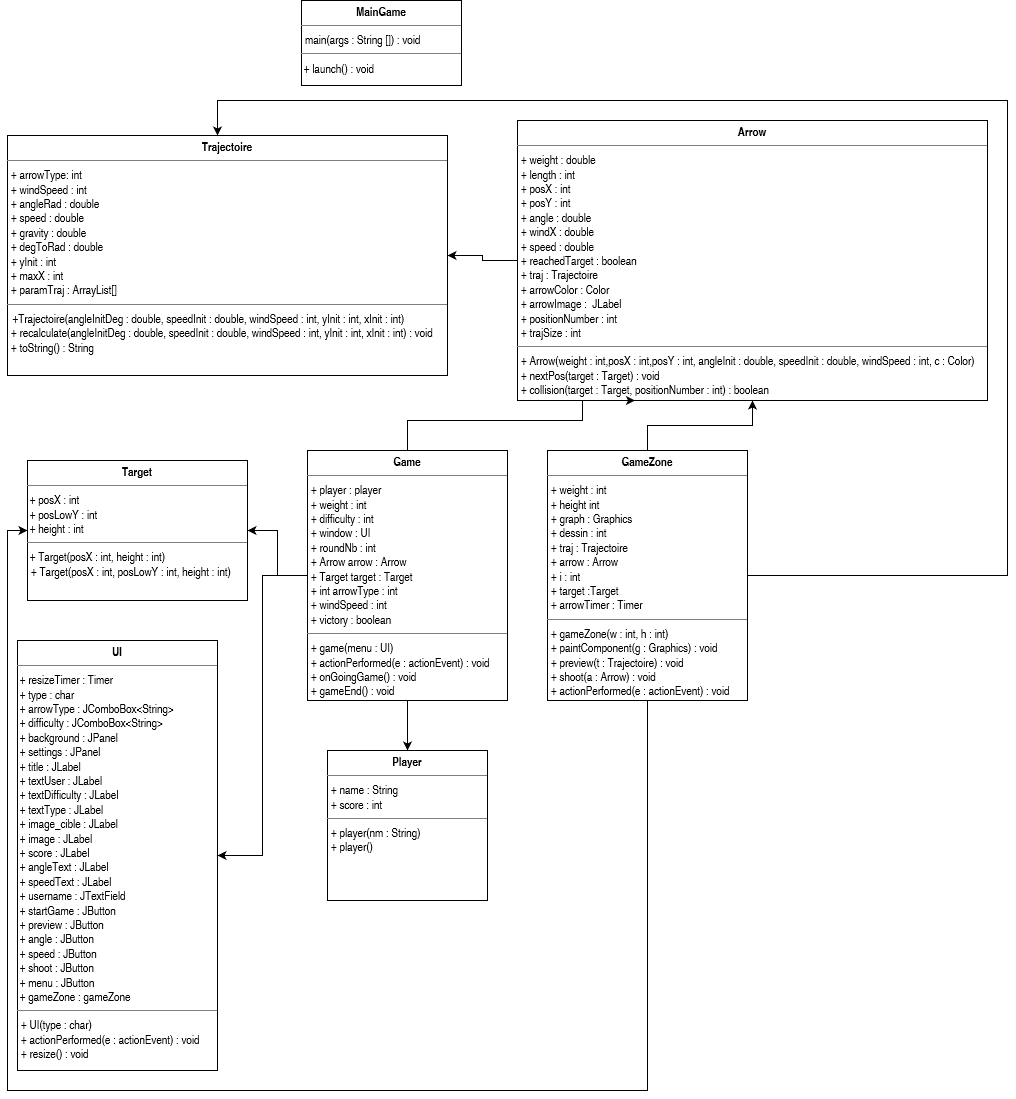

The diagram above was exported from draw.io. Its source (the exported page's mxGraphModel, read from the mxfile embedded in the PNG):
<mxGraphModel dx="1022" dy="418" grid="1" gridSize="10" guides="1" tooltips="1" connect="1" arrows="1" fold="1" page="1" pageScale="1" pageWidth="827" pageHeight="1169" math="0" shadow="0">
  <root>
    <mxCell id="WIyWlLk6GJQsqaUBKTNV-0" />
    <mxCell id="WIyWlLk6GJQsqaUBKTNV-1" parent="WIyWlLk6GJQsqaUBKTNV-0" />
    <mxCell id="QE9-4QYX81WWo-emGNqr-13" value="" style="edgeStyle=orthogonalEdgeStyle;rounded=0;orthogonalLoop=1;jettySize=auto;html=1;" parent="WIyWlLk6GJQsqaUBKTNV-1" edge="1">
      <mxGeometry relative="1" as="geometry">
        <mxPoint x="340" y="299.0000000000001" as="targetPoint" />
      </mxGeometry>
    </mxCell>
    <mxCell id="EE84PrnaqUlStzzkm9c9-23" style="edgeStyle=orthogonalEdgeStyle;rounded=0;orthogonalLoop=1;jettySize=auto;html=1;entryX=1;entryY=0.5;entryDx=0;entryDy=0;" edge="1" parent="WIyWlLk6GJQsqaUBKTNV-1" source="xY_RR0f7tZfuk5JqQ_4p-13" target="EE84PrnaqUlStzzkm9c9-4">
      <mxGeometry relative="1" as="geometry" />
    </mxCell>
    <mxCell id="xY_RR0f7tZfuk5JqQ_4p-13" value="&lt;p style=&quot;margin: 0px ; margin-top: 4px ; text-align: center&quot;&gt;&lt;b&gt;Arrow&lt;/b&gt;&lt;br&gt;&lt;/p&gt;&lt;hr size=&quot;1&quot;&gt;&lt;p style=&quot;margin: 0px ; margin-left: 4px&quot;&gt;+ weight : double&lt;/p&gt;&lt;p style=&quot;margin: 0px ; margin-left: 4px&quot;&gt;+ length : int&lt;/p&gt;&lt;p style=&quot;margin: 0px ; margin-left: 4px&quot;&gt;+ posX : int&lt;/p&gt;&lt;p style=&quot;margin: 0px ; margin-left: 4px&quot;&gt;+ posY : int&lt;br&gt;&lt;/p&gt;&lt;p style=&quot;margin: 0px ; margin-left: 4px&quot;&gt;+ angle : double&lt;/p&gt;&lt;p style=&quot;margin: 0px ; margin-left: 4px&quot;&gt;+ windX : double&lt;/p&gt;&lt;p style=&quot;margin: 0px ; margin-left: 4px&quot;&gt;+ speed : double&lt;/p&gt;&lt;p style=&quot;margin: 0px ; margin-left: 4px&quot;&gt;+ reachedTarget : boolean&lt;br&gt;+ traj : Trajectoire&lt;br&gt;+ arrowColor : Color&lt;br&gt;+ arrowImage :&amp;nbsp; JLabel&lt;br&gt;+ positionNumber : int&lt;br&gt;+ trajSize : int&lt;br&gt;&lt;/p&gt;&lt;hr size=&quot;1&quot;&gt;&lt;p style=&quot;margin: 0px ; margin-left: 4px&quot;&gt;+ Arrow(weight : int,posX : int,posY : int, angleInit : double, speedInit : double, windSpeed : int, c : Color)&lt;br&gt;&lt;/p&gt;&lt;p style=&quot;margin: 0px ; margin-left: 4px&quot;&gt;+ nextPos(target : Target) : void&lt;/p&gt;&lt;p style=&quot;margin: 0px ; margin-left: 4px&quot;&gt;+ collision(target : Target, positionNumber : int) : boolean&lt;/p&gt;" style="verticalAlign=top;align=left;overflow=fill;fontSize=12;fontFamily=Helvetica;html=1;" parent="WIyWlLk6GJQsqaUBKTNV-1" vertex="1">
      <mxGeometry x="550" y="180" width="470" height="280" as="geometry" />
    </mxCell>
    <mxCell id="xY_RR0f7tZfuk5JqQ_4p-18" value="&lt;p style=&quot;margin: 0px ; margin-top: 4px ; text-align: center&quot;&gt;&lt;b&gt;UI&lt;/b&gt;&lt;br&gt;&lt;/p&gt;&lt;hr size=&quot;1&quot;&gt;&lt;div&gt;&amp;nbsp;+ resizeTimer : Timer&lt;/div&gt;&lt;div&gt;&amp;nbsp;+ type : char &lt;/div&gt;&lt;div&gt;&amp;nbsp;+ arrowType : JComboBox&amp;lt;String&amp;gt;&lt;/div&gt;&lt;div&gt;&amp;nbsp;+ difficulty : JComboBox&amp;lt;String&amp;gt;&lt;br&gt;&amp;nbsp;+ background : JPanel&lt;/div&gt;&lt;div&gt;&amp;nbsp;+ settings : JPanel &lt;br&gt;&lt;/div&gt;&lt;div&gt;&amp;nbsp;+ title : JLabel&lt;br&gt;&amp;nbsp;+ textUser : JLabel&lt;/div&gt;&lt;div&gt;&amp;nbsp;+ textDifficulty : JLabel&lt;/div&gt;&lt;div&gt;&amp;nbsp;+ textType : JLabel&lt;/div&gt;&lt;div&gt;&amp;nbsp;+ image_cible : JLabel&lt;/div&gt;&lt;div&gt;&amp;nbsp;+ image : JLabel&lt;/div&gt;&lt;div&gt;&amp;nbsp;+ score : JLabel&lt;/div&gt;&lt;div&gt;&amp;nbsp;+ angleText : JLabel&lt;/div&gt;&lt;div&gt;&amp;nbsp;+ speedText : JLabel&lt;/div&gt;&lt;div&gt;&amp;nbsp;+ username : JTextField &lt;br&gt;&lt;/div&gt;&lt;div&gt;&amp;nbsp;+ startGame : JButton&lt;/div&gt;&lt;div&gt;&amp;nbsp;+ preview : JButton&lt;/div&gt;&lt;div&gt;&amp;nbsp;+ angle : JButton&lt;/div&gt;&lt;div&gt;&amp;nbsp;+ speed : JButton&lt;/div&gt;&lt;div&gt;&amp;nbsp;+ shoot : JButton&lt;/div&gt;&lt;div&gt;&amp;nbsp;+ menu : JButton&lt;br&gt;&amp;nbsp;+ gameZone : gameZone&lt;br&gt;&lt;/div&gt;&lt;hr size=&quot;1&quot;&gt;&lt;p style=&quot;margin: 0px ; margin-left: 4px&quot;&gt;+ UI(type : char)&lt;br&gt;&lt;/p&gt;&lt;p style=&quot;margin: 0px ; margin-left: 4px&quot;&gt;+ actionPerformed(e : actionEvent) : void&lt;/p&gt;&lt;p style=&quot;margin: 0px ; margin-left: 4px&quot;&gt;+ resize() : void&lt;br&gt;&lt;/p&gt;" style="verticalAlign=top;align=left;overflow=fill;fontSize=12;fontFamily=Helvetica;html=1;" parent="WIyWlLk6GJQsqaUBKTNV-1" vertex="1">
      <mxGeometry x="50" y="700" width="200" height="430" as="geometry" />
    </mxCell>
    <mxCell id="xY_RR0f7tZfuk5JqQ_4p-19" value="&lt;p style=&quot;margin: 0px ; margin-top: 4px ; text-align: center&quot;&gt;&lt;b&gt;Player&lt;/b&gt;&lt;br&gt;&lt;/p&gt;&lt;hr size=&quot;1&quot;&gt;&lt;p style=&quot;margin: 0px ; margin-left: 4px&quot;&gt;+ name : String&lt;/p&gt;&lt;p style=&quot;margin: 0px ; margin-left: 4px&quot;&gt;+ score : int&lt;/p&gt;&lt;hr size=&quot;1&quot;&gt;&lt;p style=&quot;margin: 0px ; margin-left: 4px&quot;&gt;+ player(nm : String)&lt;/p&gt;&lt;p style=&quot;margin: 0px ; margin-left: 4px&quot;&gt;+ player()&lt;br&gt;&lt;/p&gt;" style="verticalAlign=top;align=left;overflow=fill;fontSize=12;fontFamily=Helvetica;html=1;" parent="WIyWlLk6GJQsqaUBKTNV-1" vertex="1">
      <mxGeometry x="360" y="810" width="160" height="150" as="geometry" />
    </mxCell>
    <mxCell id="_tBLHRUoUFaQS5a1UbkK-2" style="edgeStyle=orthogonalEdgeStyle;rounded=0;orthogonalLoop=1;jettySize=auto;html=1;exitX=0.5;exitY=1;exitDx=0;exitDy=0;" parent="WIyWlLk6GJQsqaUBKTNV-1" edge="1">
      <mxGeometry relative="1" as="geometry">
        <mxPoint x="145" y="420" as="targetPoint" />
      </mxGeometry>
    </mxCell>
    <mxCell id="N0qLdLJCXeOoI6yXusYz-4" value="&lt;p style=&quot;margin: 0px ; margin-top: 4px ; text-align: center&quot;&gt;&lt;b&gt;Target&lt;/b&gt;&lt;br&gt;&lt;/p&gt;&lt;hr size=&quot;1&quot;&gt;&amp;nbsp;+ posX : int&lt;br&gt;&amp;nbsp;+ posLowY : int&lt;br&gt;&amp;nbsp;+ height : int&lt;br&gt;&lt;hr size=&quot;1&quot;&gt;&amp;nbsp;+ Target(posX : int, height : int)&lt;p style=&quot;margin: 0px ; margin-left: 4px&quot;&gt;+ Target(posX : int, posLowY : int, height : int) &lt;br&gt;&lt;/p&gt;" style="verticalAlign=top;align=left;overflow=fill;fontSize=12;fontFamily=Helvetica;html=1;" parent="WIyWlLk6GJQsqaUBKTNV-1" vertex="1">
      <mxGeometry x="60" y="520" width="220" height="140" as="geometry" />
    </mxCell>
    <mxCell id="EE84PrnaqUlStzzkm9c9-4" value="&lt;p style=&quot;margin: 0px ; margin-top: 4px ; text-align: center&quot;&gt;&lt;b&gt;Trajectoire&lt;/b&gt;&lt;br&gt;&lt;/p&gt;&lt;hr size=&quot;1&quot;&gt;&lt;p style=&quot;margin: 0px ; margin-left: 4px&quot;&gt;+ arrowType: int&lt;br&gt;&lt;/p&gt;&lt;p style=&quot;margin: 0px ; margin-left: 4px&quot;&gt;+ windSpeed : int&lt;/p&gt;&lt;p style=&quot;margin: 0px ; margin-left: 4px&quot;&gt;+ angleRad : double&lt;/p&gt;&lt;p style=&quot;margin: 0px ; margin-left: 4px&quot;&gt;+ speed : double&lt;/p&gt;&lt;p style=&quot;margin: 0px ; margin-left: 4px&quot;&gt;+ gravity : double&lt;/p&gt;&lt;p style=&quot;margin: 0px ; margin-left: 4px&quot;&gt;+ degToRad : double&lt;br&gt;&lt;/p&gt;&lt;p style=&quot;margin: 0px ; margin-left: 4px&quot;&gt;+ yInit : int&lt;/p&gt;&lt;p style=&quot;margin: 0px ; margin-left: 4px&quot;&gt;+ maxX : int&lt;/p&gt;&lt;p style=&quot;margin: 0px ; margin-left: 4px&quot;&gt;+ paramTraj : ArrayList[] &lt;/p&gt;&lt;hr size=&quot;1&quot;&gt;&amp;nbsp; +Trajectoire(angleInitDeg : double, speedInit : double, windSpeed : int, yInit : int, xInit : int)&lt;br&gt;&lt;p style=&quot;margin: 0px ; margin-left: 4px&quot;&gt;+ recalculate(angleInitDeg : double, speedInit : double, windSpeed : int, yInit : int, xInit : int) : void&lt;br&gt;&lt;/p&gt;&lt;p style=&quot;margin: 0px ; margin-left: 4px&quot;&gt;+ toString() : String&lt;br&gt;&lt;/p&gt;" style="verticalAlign=top;align=left;overflow=fill;fontSize=12;fontFamily=Helvetica;html=1;" vertex="1" parent="WIyWlLk6GJQsqaUBKTNV-1">
      <mxGeometry x="40" y="195" width="440" height="240" as="geometry" />
    </mxCell>
    <mxCell id="EE84PrnaqUlStzzkm9c9-5" value="&lt;p style=&quot;margin: 0px ; margin-top: 4px ; text-align: center&quot;&gt;&lt;b&gt;MainGame&lt;/b&gt;&lt;/p&gt;&lt;hr size=&quot;1&quot;&gt;&lt;p style=&quot;margin: 0px ; margin-left: 4px&quot;&gt;main(args : String []) : void &lt;br&gt;&lt;/p&gt;&lt;hr size=&quot;1&quot;&gt;&amp;nbsp;+ launch() : void" style="verticalAlign=top;align=left;overflow=fill;fontSize=12;fontFamily=Helvetica;html=1;" vertex="1" parent="WIyWlLk6GJQsqaUBKTNV-1">
      <mxGeometry x="334" y="60" width="160" height="85" as="geometry" />
    </mxCell>
    <mxCell id="EE84PrnaqUlStzzkm9c9-15" style="edgeStyle=orthogonalEdgeStyle;rounded=0;orthogonalLoop=1;jettySize=auto;html=1;entryX=0.5;entryY=0;entryDx=0;entryDy=0;" edge="1" parent="WIyWlLk6GJQsqaUBKTNV-1" source="EE84PrnaqUlStzzkm9c9-8" target="xY_RR0f7tZfuk5JqQ_4p-19">
      <mxGeometry relative="1" as="geometry" />
    </mxCell>
    <mxCell id="EE84PrnaqUlStzzkm9c9-18" style="edgeStyle=orthogonalEdgeStyle;rounded=0;orthogonalLoop=1;jettySize=auto;html=1;entryX=1;entryY=0.5;entryDx=0;entryDy=0;" edge="1" parent="WIyWlLk6GJQsqaUBKTNV-1" source="EE84PrnaqUlStzzkm9c9-8" target="N0qLdLJCXeOoI6yXusYz-4">
      <mxGeometry relative="1" as="geometry" />
    </mxCell>
    <mxCell id="EE84PrnaqUlStzzkm9c9-19" style="edgeStyle=orthogonalEdgeStyle;rounded=0;orthogonalLoop=1;jettySize=auto;html=1;entryX=1;entryY=0.5;entryDx=0;entryDy=0;" edge="1" parent="WIyWlLk6GJQsqaUBKTNV-1" source="EE84PrnaqUlStzzkm9c9-8" target="xY_RR0f7tZfuk5JqQ_4p-18">
      <mxGeometry relative="1" as="geometry" />
    </mxCell>
    <mxCell id="EE84PrnaqUlStzzkm9c9-28" style="edgeStyle=orthogonalEdgeStyle;rounded=0;orthogonalLoop=1;jettySize=auto;html=1;entryX=0.25;entryY=1;entryDx=0;entryDy=0;" edge="1" parent="WIyWlLk6GJQsqaUBKTNV-1" source="EE84PrnaqUlStzzkm9c9-8" target="xY_RR0f7tZfuk5JqQ_4p-13">
      <mxGeometry relative="1" as="geometry">
        <Array as="points">
          <mxPoint x="440" y="480" />
          <mxPoint x="615" y="480" />
        </Array>
      </mxGeometry>
    </mxCell>
    <mxCell id="EE84PrnaqUlStzzkm9c9-8" value="&lt;p style=&quot;margin: 0px ; margin-top: 4px ; text-align: center&quot;&gt;&lt;b&gt;Game&lt;/b&gt;&lt;br&gt;&lt;/p&gt;&lt;hr size=&quot;1&quot;&gt;&lt;p style=&quot;margin: 0px ; margin-left: 4px&quot;&gt;+ player : player&lt;br&gt;+ weight : int&lt;br&gt;+ difficulty : int&lt;/p&gt;&lt;p style=&quot;margin: 0px ; margin-left: 4px&quot;&gt;+ window : UI &lt;br&gt;&lt;/p&gt;&lt;p style=&quot;margin: 0px ; margin-left: 4px&quot;&gt;+ roundNb : int&lt;br&gt;+ Arrow arrow : Arrow&lt;br&gt;+ Target target : Target&lt;br&gt;+ int arrowType : int&lt;br&gt;+ windSpeed : int&lt;/p&gt;&lt;p style=&quot;margin: 0px ; margin-left: 4px&quot;&gt;+ victory : boolean&lt;br&gt;&lt;/p&gt;&lt;hr size=&quot;1&quot;&gt;&lt;p style=&quot;margin: 0px ; margin-left: 4px&quot;&gt;+ game(menu : UI)&lt;br&gt;&lt;/p&gt;&lt;p style=&quot;margin: 0px ; margin-left: 4px&quot;&gt;+ actionPerformed(e : actionEvent) : void&lt;/p&gt;&lt;p style=&quot;margin: 0px ; margin-left: 4px&quot;&gt;+ onGoingGame() : void&lt;/p&gt;&lt;p style=&quot;margin: 0px ; margin-left: 4px&quot;&gt;+ gameEnd() : void&lt;br&gt;&lt;/p&gt;" style="verticalAlign=top;align=left;overflow=fill;fontSize=12;fontFamily=Helvetica;html=1;" vertex="1" parent="WIyWlLk6GJQsqaUBKTNV-1">
      <mxGeometry x="340" y="510" width="200" height="250" as="geometry" />
    </mxCell>
    <mxCell id="EE84PrnaqUlStzzkm9c9-25" style="edgeStyle=orthogonalEdgeStyle;rounded=0;orthogonalLoop=1;jettySize=auto;html=1;entryX=0.5;entryY=1;entryDx=0;entryDy=0;" edge="1" parent="WIyWlLk6GJQsqaUBKTNV-1" source="EE84PrnaqUlStzzkm9c9-9" target="xY_RR0f7tZfuk5JqQ_4p-13">
      <mxGeometry relative="1" as="geometry" />
    </mxCell>
    <mxCell id="EE84PrnaqUlStzzkm9c9-29" style="edgeStyle=orthogonalEdgeStyle;rounded=0;orthogonalLoop=1;jettySize=auto;html=1;" edge="1" parent="WIyWlLk6GJQsqaUBKTNV-1" source="EE84PrnaqUlStzzkm9c9-9">
      <mxGeometry relative="1" as="geometry">
        <mxPoint x="250" y="195" as="targetPoint" />
        <Array as="points">
          <mxPoint x="1040" y="635" />
          <mxPoint x="1040" y="160" />
          <mxPoint x="250" y="160" />
        </Array>
      </mxGeometry>
    </mxCell>
    <mxCell id="EE84PrnaqUlStzzkm9c9-30" style="edgeStyle=orthogonalEdgeStyle;rounded=0;orthogonalLoop=1;jettySize=auto;html=1;entryX=0;entryY=0.5;entryDx=0;entryDy=0;" edge="1" parent="WIyWlLk6GJQsqaUBKTNV-1" source="EE84PrnaqUlStzzkm9c9-9" target="N0qLdLJCXeOoI6yXusYz-4">
      <mxGeometry relative="1" as="geometry">
        <Array as="points">
          <mxPoint x="680" y="1150" />
          <mxPoint x="40" y="1150" />
          <mxPoint x="40" y="590" />
        </Array>
      </mxGeometry>
    </mxCell>
    <mxCell id="EE84PrnaqUlStzzkm9c9-9" value="&lt;p style=&quot;margin: 0px ; margin-top: 4px ; text-align: center&quot;&gt;&lt;b&gt;GameZone&lt;/b&gt;&lt;br&gt;&lt;/p&gt;&lt;hr size=&quot;1&quot;&gt;&lt;p style=&quot;margin: 0px ; margin-left: 4px&quot;&gt;+ weight : int&lt;/p&gt;&lt;p style=&quot;margin: 0px ; margin-left: 4px&quot;&gt;+ height int&lt;br&gt;+ graph : Graphics&lt;br&gt;+ dessin : int&lt;br&gt;+ traj : Trajectoire&lt;br&gt;+ arrow : Arrow&lt;br&gt;+ i : int&lt;br&gt;+ target :Target&lt;br&gt;+ arrowTimer : Timer&lt;br&gt;&lt;/p&gt;&lt;hr size=&quot;1&quot;&gt;&lt;p style=&quot;margin: 0px ; margin-left: 4px&quot;&gt;+ gameZone(w : int, h : int)&lt;br&gt;&lt;/p&gt;&lt;p style=&quot;margin: 0px ; margin-left: 4px&quot;&gt;+ paintComponent(g : Graphics) : void&lt;/p&gt;&lt;p style=&quot;margin: 0px ; margin-left: 4px&quot;&gt;+ preview(t : Trajectoire) : void&lt;/p&gt;&lt;p style=&quot;margin: 0px ; margin-left: 4px&quot;&gt;+ shoot(a : Arrow) : void&lt;/p&gt;&lt;p style=&quot;margin: 0px ; margin-left: 4px&quot;&gt;+ actionPerformed(e : actionEvent) : void&lt;/p&gt;&lt;p style=&quot;margin: 0px ; margin-left: 4px&quot;&gt;&lt;/p&gt;" style="verticalAlign=top;align=left;overflow=fill;fontSize=12;fontFamily=Helvetica;html=1;" vertex="1" parent="WIyWlLk6GJQsqaUBKTNV-1">
      <mxGeometry x="580" y="510" width="200" height="250" as="geometry" />
    </mxCell>
  </root>
</mxGraphModel>